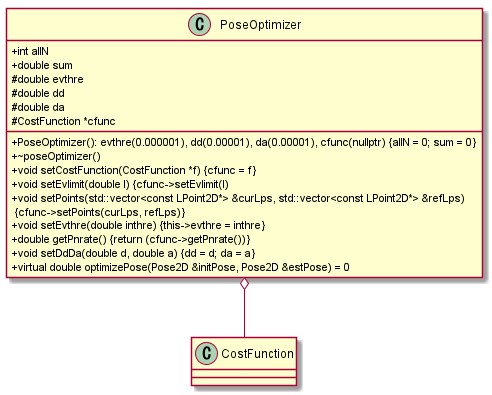

The diagram above was rendered by PlantUML. Its source (embedded in the PNG):
@startuml

skinparam classAttributeIconSize 0

class PoseOptimizer{
    + int allN
    + double sum
    + PoseOptimizer(): evthre(0.000001), dd(0.00001), da(0.00001), cfunc(nullptr) {allN = 0; sum = 0}
    + ~poseOptimizer()
    + void setCostFunction(CostFunction *f) {cfunc = f}
    + void setEvlimit(double l) {cfunc->setEvlimit(l)
    + void setPoints(std::vector<const LPoint2D*> &curLps, std::vector<const LPoint2D*> &refLps) \n {cfunc->setPoints(curLps, refLps)}
    + void setEvthre(double inthre) {this->evthre = inthre}
    + double getPnrate() {return (cfunc->getPnrate())}
    + void setDdDa(double d, double a) {dd = d; da = a}
    + virtual double optimizePose(Pose2D &initPose, Pose2D &estPose) = 0
    # double evthre
    # double dd
    # double da
    # CostFunction *cfunc
}

PoseOptimizer o-- CostFunction

@enduml